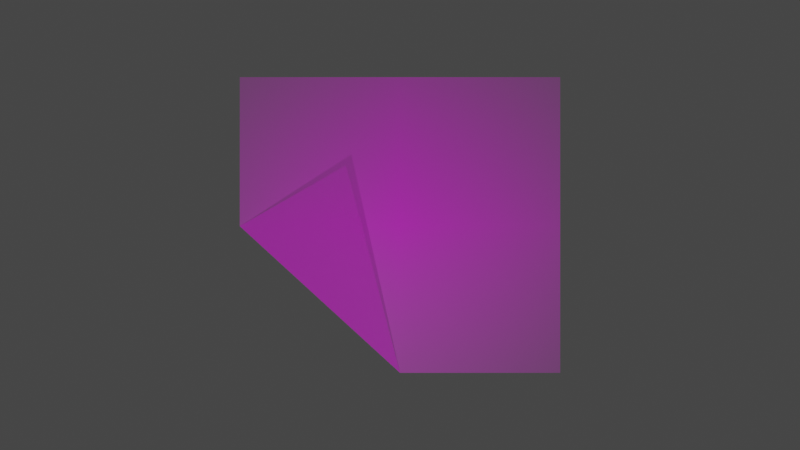 # Source: fold_bl.blend  (saved by Blender 3.5.10; exported with 4.5.12 LTS)
import bpy
from mathutils import Matrix  # noqa: F401  (used for matrix-valued properties, if any)

bpy.ops.wm.read_factory_settings(use_empty=True)
scene = bpy.context.scene
scene.name = 'Scene'

# ---- collections
col_collection = bpy.data.collections.new('Collection'); scene.collection.children.link(col_collection)

# ---- images (referenced by path relative to the original .blend; pixels are not part of the script)
import os
ASSET_DIR = os.environ.get("B2B_ASSET_DIR", "")  # directory of the original .blend (textures are referenced by path, not embedded)
HERE = os.path.dirname(os.path.abspath(__file__))  # packed textures are extracted next to this script under _unpacked/

def load_image(name, relpath, width, height, colorspace="sRGB"):
    """Load a texture the original file referenced (path relative to the .blend, or extracted next to this script)."""
    p = next((c for c in (os.path.join(HERE, relpath), os.path.join(ASSET_DIR, relpath)) if relpath and os.path.exists(c)), "")
    if p:
        img = bpy.data.images.load(p, check_existing=True)
        img.name = name
    else:  # same state as the original file: an image datablock whose file is absent (Cycles renders it pink)
        img = bpy.data.images.new(name, width, height)
        img.source = "FILE"
        img.filepath = "//" + (relpath or name)
    img.colorspace_settings.name = colorspace
    return img
img_demo___copy_png = load_image('demo - Copy.png', 'demo - Copy.png', 1024, 1024, 'sRGB')

# ---- materials (node trees are filled in below, after node groups)
mat_demo___copy = bpy.data.materials.new('demo - Copy')
mat_demo___copy.surface_render_method = 'BLENDED'
mat_demo___copy.blend_method = 'BLEND'

# ---- material node trees
mat_demo___copy.use_nodes = True; mat_demo___copy.node_tree.nodes.clear()
_N = mat_demo___copy.node_tree.nodes; _L = mat_demo___copy.node_tree.links
n0 = _N.new('ShaderNodeOutputMaterial'); n0.name = 'Material Output'; n0.location = (300, 300)
n1 = _N.new('ShaderNodeTexImage'); n1.name = 'Image Texture'; n1.location = (-200, 300)
n1.image = img_demo___copy_png
n1.extension = 'CLIP'
n2 = _N.new('ShaderNodeBsdfPrincipled'); n2.name = 'Principled BSDF'; n2.location = (0, 300)
n2.distribution = 'GGX'
n2.subsurface_method = 'RANDOM_WALK_SKIN'
n2.inputs[3].default_value = 1.45
n2.inputs[27].default_value = (0.0, 0.0, 0.0, 1.0)
n2.inputs[28].default_value = 1.0
_L.new(n1.outputs[0], n2.inputs[0])
_L.new(n1.outputs[1], n2.inputs[4])
_L.new(n2.outputs[0], n0.inputs[0])
n0.is_active_output = True

# ---- world
world_world = bpy.data.worlds.new('World'); scene.world = world_world
world_world.use_nodes = True; world_world.node_tree.nodes.clear()
_N = world_world.node_tree.nodes; _L = world_world.node_tree.links
n0 = _N.new('ShaderNodeOutputWorld'); n0.name = 'World Output'; n0.location = (300, 300)
n1 = _N.new('ShaderNodeBackground'); n1.name = 'Background'; n1.location = (10, 300)
n1.inputs[0].default_value = (0.05088, 0.05088, 0.05088, 1.0)
_L.new(n1.outputs[0], n0.inputs[0])
n0.is_active_output = True
world_world.color = (0.05088, 0.05088, 0.05088)
world_world.use_sun_shadow = False
world_world.sun_shadow_jitter_overblur = 0.0

# ---- cameras
cam_camera = bpy.data.cameras.new('Camera')
cam_camera.clip_end = 100.0
cam_camera.ortho_scale = 7.314

# ---- lights
light_light = bpy.data.lights.new('Light', 'POINT')
light_light.transmission_factor = 0.0
light_light.energy = 1000.0
light_light.shadow_soft_size = 0.1
light_light.shadow_maximum_resolution = 0.006
light_light.use_absolute_resolution = True

# ---- meshes
me_demo___copy = bpy.data.meshes.new('demo - Copy')
me_demo___copy.from_pydata([(-0.1772, 0.1945, 0.1236), (0.5419, -0.5, 0.0), (-0.5419, 0.5, 0.0), (0.5419, 0.5, 0.0), (0.0001979, -0.5, 0.0), (-0.5419, -0.003881, 0.0)], [], [(0, 4, 5), (5, 4, 1, 3, 2)])
_uv = me_demo___copy.uv_layers.new(name='UVMap')
_uv.uv.foreach_set('vector', [0.0, 0.0, 0.5002, 0.0, 0.0, 0.4961, 0.0, 0.4961, 0.5002, 0.0, 1.0, 0.0, 1.0, 1.0, 0.0, 1.0])
me_demo___copy.materials.append(mat_demo___copy)
me_demo___copy.update()

# ---- objects
ob_light = bpy.data.objects.new('Light', light_light)
ob_camera = bpy.data.objects.new('Camera', cam_camera)
ob_demo_for_blender = bpy.data.objects.new('demo for blender', me_demo___copy)

# ---- transforms, parenting, visibility, modifiers, constraints
ob_light.location = (-1.044, -2.825, 8.454)
ob_light.rotation_euler = (0.5055, 0.406, 1.866)
ob_light.lock_rotations_4d = False
ob_light.empty_display_type = 'ARROWS'
ob_light.color = (0.0, 0.0, 0.0, 0.0)
ob_light.lineart.crease_threshold = 0.0
ob_camera.location = (0.0, 0.0, 3.758)
ob_camera.lock_rotations_4d = False
ob_camera.empty_display_type = 'ARROWS'
ob_camera.color = (0.0, 0.0, 0.0, 0.0)
ob_camera.display_type = 'WIRE'
ob_camera.lineart.crease_threshold = 0.0
ob_demo_for_blender.location = (0.0, 0.0, 0.0)

# ---- collection membership
col_collection.objects.link(ob_light)
col_collection.objects.link(ob_camera)
col_collection.objects.link(ob_demo_for_blender)

# ---- scene / render settings (as saved in the file)
scene.camera = ob_camera
scene.frame_start = 1; scene.frame_end = 250; scene.frame_set(1)
scene.render.engine = 'BLENDER_EEVEE_NEXT'
scene.cycles.sampling_pattern = 'TABULATED_SOBOL'
scene.view_settings.view_transform = 'Filmic'
bpy.context.view_layer.update()
